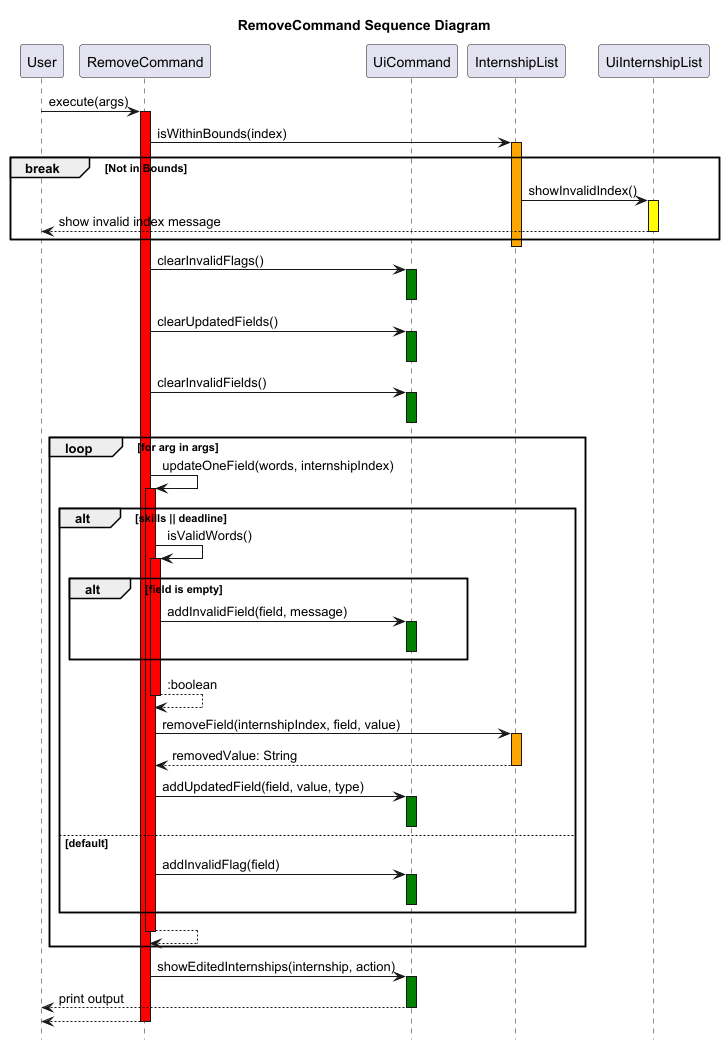

The diagram above was rendered by PlantUML. Its source (embedded in the PNG):
@startuml
title RemoveCommand Sequence Diagram
hide footbox

participant User
participant RemoveCommand
participant UiCommand
participant InternshipList
participant UiInternshipList

User -> RemoveCommand:execute(args)
activate RemoveCommand #red

RemoveCommand -> InternshipList:isWithinBounds(index)
activate InternshipList #orange

break Not in Bounds
    InternshipList -> UiInternshipList:showInvalidIndex()
    activate UiInternshipList #yellow
    UiInternshipList --> User:show invalid index message
    deactivate UiInternshipList
end

deactivate InternshipList

RemoveCommand -> UiCommand:clearInvalidFlags()
activate UiCommand #green
deactivate UiCommand

RemoveCommand -> UiCommand:clearUpdatedFields()
activate UiCommand #green
deactivate UiCommand

RemoveCommand -> UiCommand:clearInvalidFields()
activate UiCommand #green
deactivate UiCommand

loop for arg in args
    RemoveCommand -> RemoveCommand:updateOneField(words, internshipIndex)
    activate RemoveCommand #red
    alt skills || deadline
        RemoveCommand -> RemoveCommand:isValidWords()
        activate RemoveCommand #red

        alt field is empty
            RemoveCommand -> UiCommand:addInvalidField(field, message)
            activate UiCommand #green
            deactivate UiCommand
        end

        RemoveCommand --> RemoveCommand: :boolean
        deactivate RemoveCommand

        RemoveCommand -> InternshipList:removeField(internshipIndex, field, value)
        activate InternshipList #orange
        InternshipList --> RemoveCommand:removedValue: String
        deactivate InternshipList

        RemoveCommand -> UiCommand:addUpdatedField(field, value, type)
        activate UiCommand #green
        deactivate UiCommand

    else default
        RemoveCommand -> UiCommand:addInvalidFlag(field)
        activate UiCommand #green
        deactivate UiCommand
    end

    RemoveCommand --> RemoveCommand
    deactivate RemoveCommand
end

RemoveCommand -> UiCommand:showEditedInternships(internship, action)
activate UiCommand #green
UiCommand --> User:print output
deactivate UiCommand

RemoveCommand --> User
deactivate RemoveCommand

@enduml